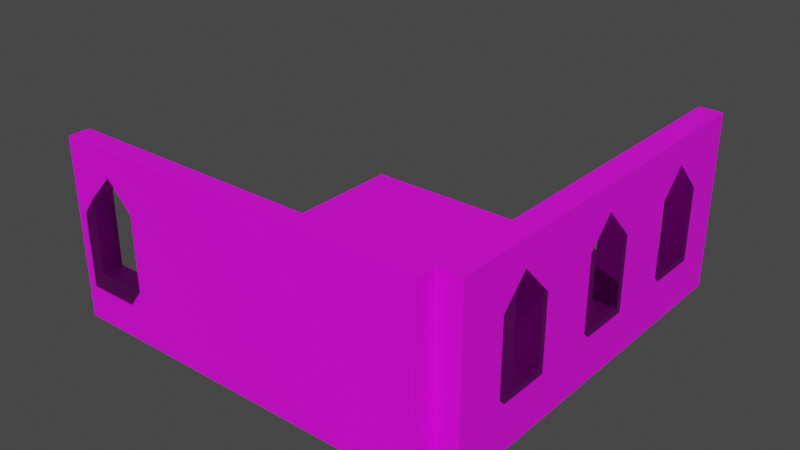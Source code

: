 # Source: Stage.blend  (saved by Blender 2.93.21; exported with 4.5.12 LTS)
import bpy
from mathutils import Matrix  # noqa: F401  (used for matrix-valued properties, if any)

bpy.ops.wm.read_factory_settings(use_empty=True)
scene = bpy.context.scene
scene.name = 'Scene'

# ---- collections
col_collection = bpy.data.collections.new('Collection'); scene.collection.children.link(col_collection)
col_support = bpy.data.collections.new('support'); scene.collection.children.link(col_support)

# ---- images (referenced by path relative to the original .blend; pixels are not part of the script)
import os
ASSET_DIR = os.environ.get("B2B_ASSET_DIR", "")  # directory of the original .blend (textures are referenced by path, not embedded)
HERE = os.path.dirname(os.path.abspath(__file__))  # packed textures are extracted next to this script under _unpacked/

def load_image(name, relpath, width, height, colorspace="sRGB"):
    """Load a texture the original file referenced (path relative to the .blend, or extracted next to this script)."""
    p = next((c for c in (os.path.join(HERE, relpath), os.path.join(ASSET_DIR, relpath)) if relpath and os.path.exists(c)), "")
    if p:
        img = bpy.data.images.load(p, check_existing=True)
        img.name = name
    else:  # same state as the original file: an image datablock whose file is absent (Cycles renders it pink)
        img = bpy.data.images.new(name, width, height)
        img.source = "FILE"
        img.filepath = "//" + (relpath or name)
    img.colorspace_settings.name = colorspace
    return img
img_tex_atlas_psd = load_image('Tex_Atlas.psd', 'Tex_Atlas.psd', 1024, 1024, 'sRGB')

# ---- materials (node trees are filled in below, after node groups)
mat_atlas = bpy.data.materials.new('Atlas')
mat_atlas.use_transparent_shadow = False
mat_trans = bpy.data.materials.new('trans')
mat_trans.surface_render_method = 'BLENDED'
mat_trans.blend_method = 'BLEND'
mat_trans.use_transparent_shadow = False

# ---- material node trees
mat_atlas.use_nodes = True; mat_atlas.node_tree.nodes.clear()
_N = mat_atlas.node_tree.nodes; _L = mat_atlas.node_tree.links
n0 = _N.new('ShaderNodeBsdfPrincipled'); n0.name = 'Principled BSDF'; n0.location = (10, 300)
n0.distribution = 'GGX'
n0.subsurface_method = 'BURLEY'
n0.inputs[3].default_value = 1.45
n0.inputs[27].default_value = (0.0, 0.0, 0.0, 1.0)
n0.inputs[28].default_value = 1.0
n1 = _N.new('ShaderNodeOutputMaterial'); n1.name = 'Material Output'; n1.location = (300, 300)
n2 = _N.new('ShaderNodeTexImage'); n2.name = 'Image Texture'; n2.location = (-280, 275)
n2.image = img_tex_atlas_psd
_L.new(n0.outputs[0], n1.inputs[0])
_L.new(n2.outputs[0], n0.inputs[0])
n1.is_active_output = True
mat_trans.use_nodes = True; mat_trans.node_tree.nodes.clear()
_N = mat_trans.node_tree.nodes; _L = mat_trans.node_tree.links
n0 = _N.new('ShaderNodeBsdfPrincipled'); n0.name = 'Principled BSDF'; n0.location = (10, 300)
n0.distribution = 'GGX'
n0.subsurface_method = 'BURLEY'
n0.inputs[3].default_value = 1.45
n0.inputs[4].default_value = 0.0
n0.inputs[27].default_value = (0.0, 0.0, 0.0, 1.0)
n0.inputs[28].default_value = 1.0
n1 = _N.new('ShaderNodeOutputMaterial'); n1.name = 'Material Output'; n1.location = (300, 300)
_L.new(n0.outputs[0], n1.inputs[0])
n1.is_active_output = True

# ---- world
world_world = bpy.data.worlds.new('World'); scene.world = world_world
world_world.use_nodes = True; world_world.node_tree.nodes.clear()
_N = world_world.node_tree.nodes; _L = world_world.node_tree.links
n0 = _N.new('ShaderNodeOutputWorld'); n0.name = 'World Output'; n0.location = (300, 300)
n1 = _N.new('ShaderNodeBackground'); n1.name = 'Background'; n1.location = (10, 300)
n1.inputs[0].default_value = (0.05088, 0.05088, 0.05088, 1.0)
_L.new(n1.outputs[0], n0.inputs[0])
n0.is_active_output = True
world_world.color = (0.05088, 0.05088, 0.05088)
world_world.use_sun_shadow = False
world_world.sun_shadow_jitter_overblur = 0.0

# ---- meshes
me_plane = bpy.data.meshes.new('Plane')
me_plane.from_pydata([(-30.93, 31.62, 0.0), (-30.93, -20.71, 0.0), (-30.93, -23.57, 24.23), (20.71, 31.62, 0.0), (20.71, -20.71, 0.0), (-30.93, -20.71, 0.0), (20.71, -20.71, 24.23), (-30.93, -20.71, 24.23), (20.71, -20.71, 0.0), (20.71, -23.57, 24.23), (-30.93, -23.57, 0.0), (20.71, -23.57, 0.0), (20.71, -20.71, 24.23), (20.71, 31.62, 0.0), (20.71, -20.71, 0.0), (20.71, 31.62, 24.23), (23.91, -20.71, 0.0), (23.91, 31.62, 0.0), (23.91, 31.62, 24.23), (23.91, -20.71, 24.23), (-30.93, 31.62, -1.476), (-30.93, -20.71, -1.476), (20.71, -20.71, -1.476), (20.71, 31.62, -1.476)], [], [(3, 4, 1, 0), (11, 10, 2, 9), (8, 6, 7, 5), (6, 8, 11, 9), (5, 7, 2, 10), (8, 5, 10, 11), (7, 6, 9, 2), (12, 14, 13, 15), (19, 18, 17, 16), (14, 12, 19, 16), (15, 13, 17, 18), (12, 15, 18, 19), (13, 14, 16, 17), (23, 20, 21, 22), (0, 1, 21, 20), (1, 4, 22, 21), (3, 0, 20, 23), (4, 3, 23, 22)])
_uv = me_plane.uv_layers.new(name='UVMap')
_uv.uv.foreach_set('vector', [0.5302, 0.9006, 0.5302, 0.9006, 0.5302, 0.9006, 0.5302, 0.9006, 0.5302, 0.9006, 0.5302, 0.9006, 0.5302, 0.9006, 0.5302, 0.9006, 0.5302, 0.9006, 0.5302, 0.9006, 0.5302, 0.9006, 0.5302, 0.9006, 0.5302, 0.9006, 0.5302, 0.9006, 0.5302, 0.9006, 0.5302, 0.9006, 0.5302, 0.9006, 0.5302, 0.9006, 0.5302, 0.9006, 0.5302, 0.9006, 0.5302, 0.9006, 0.5302, 0.9006, 0.5302, 0.9006, 0.5302, 0.9006, 0.5302, 0.9006, 0.5302, 0.9006, 0.5302, 0.9006, 0.5302, 0.9006, 0.5302, 0.9006, 0.5302, 0.9006, 0.5302, 0.9006, 0.5302, 0.9006, 0.5302, 0.9006, 0.5302, 0.9006, 0.5302, 0.9006, 0.5302, 0.9006, 0.5302, 0.9006, 0.5302, 0.9006, 0.5302, 0.9006, 0.5302, 0.9006, 0.5302, 0.9006, 0.5302, 0.9006, 0.5302, 0.9006, 0.5302, 0.9006, 0.5302, 0.9006, 0.5302, 0.9006, 0.5302, 0.9006, 0.5302, 0.9006, 0.5302, 0.9006, 0.5302, 0.9006, 0.5302, 0.9006, 0.5302, 0.9006, 0.5302, 0.9006, 0.5302, 0.9006, 0.5302, 0.9006, 0.5302, 0.9006, 0.5302, 0.9006, 0.5302, 0.9006, 0.5302, 0.9006, 0.5302, 0.9006, 0.5302, 0.9006, 0.5302, 0.9006, 0.5302, 0.9006, 0.5302, 0.9006, 0.5302, 0.9006, 0.5302, 0.9006, 0.5302, 0.9006, 0.5302, 0.9006, 0.5302, 0.9006, 0.5302, 0.9006, 0.5302, 0.9006, 0.5302, 0.9006])
me_plane.materials.append(mat_atlas)
me_plane.use_remesh_fix_poles = True
me_plane.use_remesh_preserve_attributes = False
me_plane.update()
me_plane_002 = bpy.data.meshes.new('Plane.002')
me_plane_002.from_pydata([(20.71, -20.71, 2.83), (20.71, 31.62, 2.83), (-30.93, -20.71, 2.83), (-30.93, -19.98, 2.153), (19.85, -19.98, 2.153), (19.85, -19.98, 0.1011), (19.85, 31.62, 0.1011), (19.85, 31.62, 2.153), (-30.93, -19.98, 0.1011)], [], [(0, 1, 7, 4), (6, 5, 4, 7), (5, 8, 3, 4), (2, 0, 4, 3)])
_uv = me_plane_002.uv_layers.new(name='UVMap')
_uv.uv.foreach_set('vector', [0.4754, 0.847, 0.4754, 0.847, 0.4754, 0.847, 0.4754, 0.847, 0.4754, 0.847, 0.4754, 0.847, 0.4754, 0.847, 0.4754, 0.847, 0.4754, 0.847, 0.4754, 0.847, 0.4754, 0.847, 0.4754, 0.847, 0.4754, 0.847, 0.4754, 0.847, 0.4754, 0.847, 0.4754, 0.847])
me_plane_002.materials.append(mat_atlas)
me_plane_002.use_remesh_fix_poles = True
me_plane_002.use_remesh_preserve_attributes = False
me_plane_002.update()
me_cube = bpy.data.meshes.new('Cube')
me_cube.from_pydata([(3.498, -3.498, -5.044), (3.498, -3.498, 5.044), (-3.498, -3.498, -5.044), (-3.498, -3.498, 5.044), (3.498, 3.498, -5.044), (3.498, 3.498, 5.044), (-3.498, 3.498, -5.044), (-3.498, 3.498, 5.044), (-3.498, 2.641e-07, -5.044), (-3.498, 2.641e-07, 8.674), (3.498, -2.641e-07, -5.044), (3.498, -2.641e-07, 8.674)], [], [(0, 1, 3, 2), (8, 9, 7, 6), (6, 7, 5, 4), (10, 11, 1, 0), (8, 6, 4, 10), (9, 3, 1, 11), (7, 9, 11, 5), (2, 8, 10, 0), (4, 5, 11, 10), (2, 3, 9, 8)])
_uv = me_cube.uv_layers.new(name='UVMap')
_uv.uv.foreach_set('vector', [0.375, 0.0, 0.625, 0.0, 0.625, 0.25, 0.375, 0.25, 0.375, 0.375, 0.625, 0.375, 0.625, 0.5, 0.375, 0.5, 0.375, 0.5, 0.625, 0.5, 0.625, 0.75, 0.375, 0.75, 0.375, 0.875, 0.625, 0.875, 0.625, 1.0, 0.375, 1.0, 0.25, 0.5, 0.375, 0.5, 0.375, 0.75, 0.25, 0.75, 0.75, 0.5, 0.875, 0.5, 0.875, 0.75, 0.75, 0.75, 0.625, 0.5, 0.75, 0.5, 0.75, 0.75, 0.625, 0.75, 0.125, 0.5, 0.25, 0.5, 0.25, 0.75, 0.125, 0.75, 0.375, 0.75, 0.625, 0.75, 0.625, 0.875, 0.375, 0.875, 0.375, 0.25, 0.625, 0.25, 0.625, 0.375, 0.375, 0.375])
me_cube.materials.append(mat_trans)
me_cube.use_remesh_fix_poles = True
me_cube.use_remesh_preserve_attributes = False
me_cube.update()

# ---- objects
ob_plane = bpy.data.objects.new('Plane', me_plane)
ob_plane_002 = bpy.data.objects.new('Plane.002', me_plane_002)
ob_empty = bpy.data.objects.new('Empty', None)
ob_cube = bpy.data.objects.new('Cube', me_cube)
ob_cube_001 = bpy.data.objects.new('Cube.001', me_cube)

# ---- transforms, parenting, visibility, modifiers, constraints
ob_plane.location = (4.541, -8.921, 0.0)
_m = ob_plane.modifiers.new('Boolean', 'BOOLEAN')
_m.object = ob_cube
_m = ob_plane.modifiers.new('Boolean.001', 'BOOLEAN')
_m.object = ob_cube_001
ob_plane_002.location = (4.541, -8.921, 0.0)
ob_empty.location = (26.78, -14.11, 10.94)
ob_empty.rotation_euler = (0.0, -0.0, -1.571)
ob_cube.location = (25.64, 12.71, 12.11)
_m = ob_cube.modifiers.new('Array', 'ARRAY')
_m.count = 3
_m.relative_offset_displace = (0.0, -2.3, 0.0)
ob_cube_001.location = (-19.81, -31.35, 12.11)
ob_cube_001.rotation_euler = (0.0, -0.0, -1.571)

# ---- collection membership
col_collection.objects.link(ob_plane)
col_collection.objects.link(ob_plane_002)
col_collection.objects.link(ob_empty)
col_support.objects.link(ob_cube)
col_support.objects.link(ob_cube_001)

# ---- scene / render settings (as saved in the file)
scene.frame_start = 1; scene.frame_end = 250; scene.frame_set(19)
scene.render.engine = 'BLENDER_EEVEE_NEXT'
scene.cycles.use_denoising = False
scene.cycles.samples = 128
scene.cycles.sampling_pattern = 'TABULATED_SOBOL'
scene.cycles.use_adaptive_sampling = False
scene.cycles.use_light_tree = False
scene.view_settings.view_transform = 'Filmic'
bpy.context.view_layer.update()

# ---- added for rendering (the .blend has no active camera and no usable light): camera, sun
cam_auto = bpy.data.cameras.new('AutoCamera')
cam_auto.lens = 50.0
cam_auto.sensor_width = 36.0
cam_auto.clip_end = 1363.88
ob_auto_camera = bpy.data.objects.new('AutoCamera', cam_auto)
scene.collection.objects.link(ob_auto_camera)
ob_auto_camera.location = (79.0923, -99.3308, 73.547)
ob_auto_camera.rotation_euler = (1.09748, -7.21219e-08, 0.694738)
scene.camera = ob_auto_camera
light_auto_sun = bpy.data.lights.new('AutoSun', 'SUN')
light_auto_sun.energy = 3.0
light_auto_sun.angle = 0.0523599
ob_auto_sun = bpy.data.objects.new('AutoSun', light_auto_sun)
scene.collection.objects.link(ob_auto_sun)
ob_auto_sun.rotation_euler = (0.872665, 0.174533, 0.523599)
bpy.context.view_layer.update()
